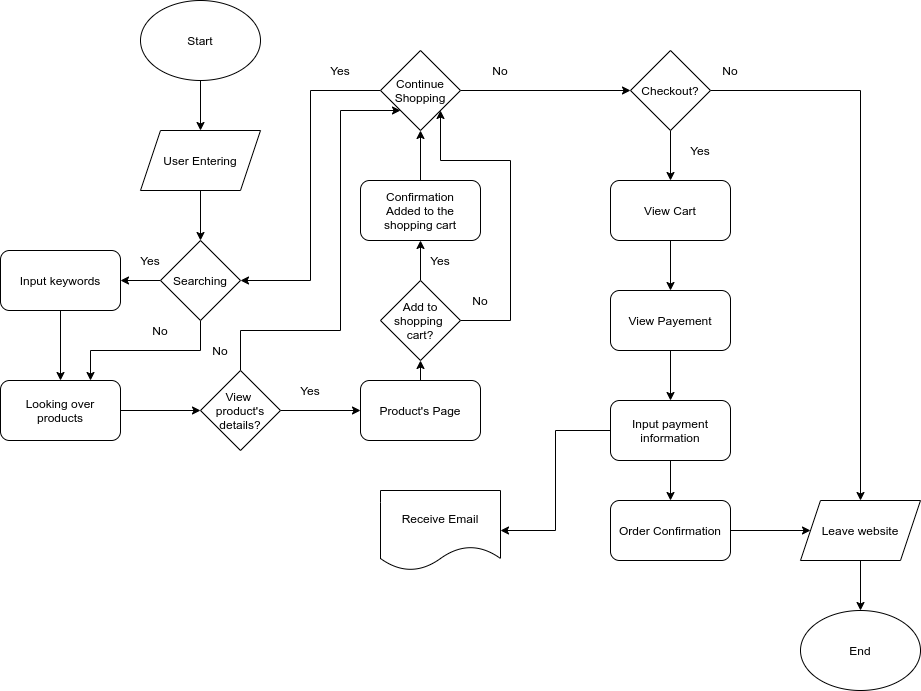

The diagram above was exported from draw.io. Its source (the exported page's mxGraphModel, read from the mxfile embedded in the PNG):
<mxGraphModel dx="984" dy="734" grid="1" gridSize="10" guides="1" tooltips="1" connect="1" arrows="1" fold="1" page="1" pageScale="1" pageWidth="850" pageHeight="1100" background="none" math="0" shadow="0">
  <root>
    <mxCell id="0" />
    <mxCell id="1" parent="0" />
    <mxCell id="2" value="&lt;font style=&quot;font-size: 12px&quot;&gt;Start&lt;/font&gt;" style="ellipse;whiteSpace=wrap;html=1;" vertex="1" parent="1">
      <mxGeometry x="300" y="150" width="120" height="80" as="geometry" />
    </mxCell>
    <mxCell id="3" value="&lt;font style=&quot;font-size: 12px&quot;&gt;User Entering&lt;/font&gt;" style="shape=parallelogram;perimeter=parallelogramPerimeter;whiteSpace=wrap;html=1;fixedSize=1;" vertex="1" parent="1">
      <mxGeometry x="300" y="280" width="120" height="60" as="geometry" />
    </mxCell>
    <mxCell id="5" value="" style="endArrow=classic;html=1;exitX=0.5;exitY=1;exitDx=0;exitDy=0;" edge="1" parent="1" source="2" target="3">
      <mxGeometry width="50" height="50" relative="1" as="geometry">
        <mxPoint x="480" y="440" as="sourcePoint" />
        <mxPoint x="530" y="390" as="targetPoint" />
      </mxGeometry>
    </mxCell>
    <mxCell id="37" style="edgeStyle=orthogonalEdgeStyle;rounded=0;orthogonalLoop=1;jettySize=auto;html=1;exitX=0.5;exitY=1;exitDx=0;exitDy=0;entryX=0.5;entryY=0;entryDx=0;entryDy=0;" edge="1" parent="1" source="7" target="14">
      <mxGeometry relative="1" as="geometry" />
    </mxCell>
    <mxCell id="7" value="&lt;font style=&quot;font-size: 12px&quot;&gt;Input keywords&lt;/font&gt;" style="rounded=1;whiteSpace=wrap;html=1;" vertex="1" parent="1">
      <mxGeometry x="160" y="400" width="120" height="60" as="geometry" />
    </mxCell>
    <mxCell id="10" value="" style="endArrow=classic;html=1;exitX=0.5;exitY=1;exitDx=0;exitDy=0;" edge="1" parent="1" source="3" target="17">
      <mxGeometry width="50" height="50" relative="1" as="geometry">
        <mxPoint x="360" y="460" as="sourcePoint" />
        <mxPoint x="310" y="420" as="targetPoint" />
      </mxGeometry>
    </mxCell>
    <mxCell id="66" style="edgeStyle=orthogonalEdgeStyle;rounded=0;orthogonalLoop=1;jettySize=auto;html=1;exitX=1;exitY=0.5;exitDx=0;exitDy=0;entryX=0;entryY=0.5;entryDx=0;entryDy=0;" edge="1" parent="1" source="14" target="60">
      <mxGeometry relative="1" as="geometry" />
    </mxCell>
    <mxCell id="14" value="&lt;font style=&quot;font-size: 12px&quot;&gt;Looking over products&lt;/font&gt;" style="rounded=1;whiteSpace=wrap;html=1;" vertex="1" parent="1">
      <mxGeometry x="160" y="530" width="120" height="60" as="geometry" />
    </mxCell>
    <mxCell id="15" value="" style="endArrow=classic;html=1;entryX=1;entryY=0.5;entryDx=0;entryDy=0;exitX=0;exitY=0.5;exitDx=0;exitDy=0;" edge="1" parent="1" source="17" target="7">
      <mxGeometry width="50" height="50" relative="1" as="geometry">
        <mxPoint x="330" y="430" as="sourcePoint" />
        <mxPoint x="490" y="460" as="targetPoint" />
      </mxGeometry>
    </mxCell>
    <mxCell id="65" style="edgeStyle=orthogonalEdgeStyle;rounded=0;orthogonalLoop=1;jettySize=auto;html=1;exitX=0.5;exitY=1;exitDx=0;exitDy=0;entryX=0.75;entryY=0;entryDx=0;entryDy=0;" edge="1" parent="1" source="17" target="14">
      <mxGeometry relative="1" as="geometry" />
    </mxCell>
    <mxCell id="17" value="Searching" style="rhombus;whiteSpace=wrap;html=1;" vertex="1" parent="1">
      <mxGeometry x="320" y="390" width="80" height="80" as="geometry" />
    </mxCell>
    <mxCell id="19" value="Yes" style="text;html=1;strokeColor=none;fillColor=none;align=center;verticalAlign=middle;whiteSpace=wrap;rounded=0;" vertex="1" parent="1">
      <mxGeometry x="290" y="400" width="40" height="20" as="geometry" />
    </mxCell>
    <mxCell id="21" value="No" style="text;html=1;strokeColor=none;fillColor=none;align=center;verticalAlign=middle;whiteSpace=wrap;rounded=0;" vertex="1" parent="1">
      <mxGeometry x="300" y="470" width="40" height="20" as="geometry" />
    </mxCell>
    <mxCell id="71" style="edgeStyle=orthogonalEdgeStyle;rounded=0;orthogonalLoop=1;jettySize=auto;html=1;exitX=0.5;exitY=0;exitDx=0;exitDy=0;entryX=0.5;entryY=1;entryDx=0;entryDy=0;" edge="1" parent="1" source="22" target="70">
      <mxGeometry relative="1" as="geometry" />
    </mxCell>
    <mxCell id="22" value="Product's Page" style="rounded=1;whiteSpace=wrap;html=1;" vertex="1" parent="1">
      <mxGeometry x="520" y="530" width="120" height="60" as="geometry" />
    </mxCell>
    <mxCell id="36" style="edgeStyle=orthogonalEdgeStyle;rounded=0;orthogonalLoop=1;jettySize=auto;html=1;exitX=0;exitY=0.5;exitDx=0;exitDy=0;entryX=1;entryY=0.5;entryDx=0;entryDy=0;" edge="1" parent="1" source="26" target="17">
      <mxGeometry relative="1" as="geometry" />
    </mxCell>
    <mxCell id="42" style="edgeStyle=orthogonalEdgeStyle;rounded=0;orthogonalLoop=1;jettySize=auto;html=1;exitX=1;exitY=0.5;exitDx=0;exitDy=0;entryX=0;entryY=0.5;entryDx=0;entryDy=0;" edge="1" parent="1" source="26" target="41">
      <mxGeometry relative="1" as="geometry" />
    </mxCell>
    <mxCell id="26" value="Continue Shopping" style="rhombus;whiteSpace=wrap;html=1;" vertex="1" parent="1">
      <mxGeometry x="540" y="200" width="80" height="80" as="geometry" />
    </mxCell>
    <mxCell id="28" value="" style="endArrow=classic;html=1;exitX=0.5;exitY=0;exitDx=0;exitDy=0;" edge="1" parent="1" source="70">
      <mxGeometry width="50" height="50" relative="1" as="geometry">
        <mxPoint x="580" y="400" as="sourcePoint" />
        <mxPoint x="580" y="390" as="targetPoint" />
      </mxGeometry>
    </mxCell>
    <mxCell id="30" value="Yes" style="text;html=1;strokeColor=none;fillColor=none;align=center;verticalAlign=middle;whiteSpace=wrap;rounded=0;" vertex="1" parent="1">
      <mxGeometry x="480" y="210" width="40" height="20" as="geometry" />
    </mxCell>
    <mxCell id="45" style="edgeStyle=orthogonalEdgeStyle;rounded=0;orthogonalLoop=1;jettySize=auto;html=1;exitX=1;exitY=0.5;exitDx=0;exitDy=0;" edge="1" parent="1" source="41" target="44">
      <mxGeometry relative="1" as="geometry" />
    </mxCell>
    <mxCell id="48" style="edgeStyle=orthogonalEdgeStyle;rounded=0;orthogonalLoop=1;jettySize=auto;html=1;exitX=0.5;exitY=1;exitDx=0;exitDy=0;entryX=0.5;entryY=0;entryDx=0;entryDy=0;" edge="1" parent="1" source="41" target="47">
      <mxGeometry relative="1" as="geometry" />
    </mxCell>
    <mxCell id="41" value="Checkout?" style="rhombus;whiteSpace=wrap;html=1;" vertex="1" parent="1">
      <mxGeometry x="790" y="200" width="80" height="80" as="geometry" />
    </mxCell>
    <mxCell id="43" value="No" style="text;html=1;strokeColor=none;fillColor=none;align=center;verticalAlign=middle;whiteSpace=wrap;rounded=0;" vertex="1" parent="1">
      <mxGeometry x="640" y="210" width="40" height="20" as="geometry" />
    </mxCell>
    <mxCell id="80" style="edgeStyle=orthogonalEdgeStyle;rounded=0;orthogonalLoop=1;jettySize=auto;html=1;exitX=0.5;exitY=1;exitDx=0;exitDy=0;entryX=0.5;entryY=0;entryDx=0;entryDy=0;" edge="1" parent="1" source="44" target="79">
      <mxGeometry relative="1" as="geometry" />
    </mxCell>
    <mxCell id="44" value="Leave website" style="shape=parallelogram;perimeter=parallelogramPerimeter;whiteSpace=wrap;html=1;fixedSize=1;" vertex="1" parent="1">
      <mxGeometry x="960" y="650" width="120" height="60" as="geometry" />
    </mxCell>
    <mxCell id="46" value="No" style="text;html=1;strokeColor=none;fillColor=none;align=center;verticalAlign=middle;whiteSpace=wrap;rounded=0;" vertex="1" parent="1">
      <mxGeometry x="870" y="210" width="40" height="20" as="geometry" />
    </mxCell>
    <mxCell id="50" style="edgeStyle=orthogonalEdgeStyle;rounded=0;orthogonalLoop=1;jettySize=auto;html=1;exitX=0.5;exitY=1;exitDx=0;exitDy=0;entryX=0.5;entryY=0;entryDx=0;entryDy=0;" edge="1" parent="1" source="47" target="49">
      <mxGeometry relative="1" as="geometry" />
    </mxCell>
    <mxCell id="47" value="View Cart" style="rounded=1;whiteSpace=wrap;html=1;" vertex="1" parent="1">
      <mxGeometry x="770" y="330" width="120" height="60" as="geometry" />
    </mxCell>
    <mxCell id="52" style="edgeStyle=orthogonalEdgeStyle;rounded=0;orthogonalLoop=1;jettySize=auto;html=1;exitX=0.5;exitY=1;exitDx=0;exitDy=0;entryX=0.5;entryY=0;entryDx=0;entryDy=0;" edge="1" parent="1" source="49" target="51">
      <mxGeometry relative="1" as="geometry" />
    </mxCell>
    <mxCell id="49" value="View Payement" style="rounded=1;whiteSpace=wrap;html=1;" vertex="1" parent="1">
      <mxGeometry x="770" y="440" width="120" height="60" as="geometry" />
    </mxCell>
    <mxCell id="54" style="edgeStyle=orthogonalEdgeStyle;rounded=0;orthogonalLoop=1;jettySize=auto;html=1;entryX=1;entryY=0.5;entryDx=0;entryDy=0;exitX=0;exitY=0.5;exitDx=0;exitDy=0;" edge="1" parent="1" source="51" target="53">
      <mxGeometry relative="1" as="geometry">
        <mxPoint x="650" y="660" as="sourcePoint" />
      </mxGeometry>
    </mxCell>
    <mxCell id="57" style="edgeStyle=orthogonalEdgeStyle;rounded=0;orthogonalLoop=1;jettySize=auto;html=1;exitX=0.5;exitY=1;exitDx=0;exitDy=0;entryX=0.5;entryY=0;entryDx=0;entryDy=0;" edge="1" parent="1" source="51" target="55">
      <mxGeometry relative="1" as="geometry" />
    </mxCell>
    <mxCell id="51" value="Input payment information" style="rounded=1;whiteSpace=wrap;html=1;" vertex="1" parent="1">
      <mxGeometry x="770" y="550" width="120" height="60" as="geometry" />
    </mxCell>
    <mxCell id="53" value="Receive Email" style="shape=document;whiteSpace=wrap;html=1;boundedLbl=1;" vertex="1" parent="1">
      <mxGeometry x="540" y="640" width="120" height="80" as="geometry" />
    </mxCell>
    <mxCell id="58" style="edgeStyle=orthogonalEdgeStyle;rounded=0;orthogonalLoop=1;jettySize=auto;html=1;exitX=1;exitY=0.5;exitDx=0;exitDy=0;entryX=0;entryY=0.5;entryDx=0;entryDy=0;" edge="1" parent="1" source="55" target="44">
      <mxGeometry relative="1" as="geometry">
        <Array as="points">
          <mxPoint x="860" y="680" />
          <mxPoint x="860" y="680" />
        </Array>
      </mxGeometry>
    </mxCell>
    <mxCell id="55" value="Order Confirmation" style="rounded=1;whiteSpace=wrap;html=1;" vertex="1" parent="1">
      <mxGeometry x="770" y="650" width="120" height="60" as="geometry" />
    </mxCell>
    <mxCell id="62" style="edgeStyle=orthogonalEdgeStyle;rounded=0;orthogonalLoop=1;jettySize=auto;html=1;exitX=1;exitY=0.5;exitDx=0;exitDy=0;entryX=0;entryY=0.5;entryDx=0;entryDy=0;" edge="1" parent="1" source="60" target="22">
      <mxGeometry relative="1" as="geometry" />
    </mxCell>
    <mxCell id="68" style="edgeStyle=orthogonalEdgeStyle;rounded=0;orthogonalLoop=1;jettySize=auto;html=1;exitX=0.5;exitY=0;exitDx=0;exitDy=0;" edge="1" parent="1" source="60" target="26">
      <mxGeometry relative="1" as="geometry">
        <mxPoint x="520" y="445" as="targetPoint" />
        <Array as="points">
          <mxPoint x="400" y="480" />
          <mxPoint x="500" y="480" />
          <mxPoint x="500" y="260" />
        </Array>
      </mxGeometry>
    </mxCell>
    <mxCell id="60" value="View &lt;br&gt;product's details?" style="rhombus;whiteSpace=wrap;html=1;" vertex="1" parent="1">
      <mxGeometry x="360" y="520" width="80" height="80" as="geometry" />
    </mxCell>
    <mxCell id="67" value="Yes" style="text;html=1;strokeColor=none;fillColor=none;align=center;verticalAlign=middle;whiteSpace=wrap;rounded=0;" vertex="1" parent="1">
      <mxGeometry x="450" y="530" width="40" height="20" as="geometry" />
    </mxCell>
    <mxCell id="69" value="No" style="text;html=1;strokeColor=none;fillColor=none;align=center;verticalAlign=middle;whiteSpace=wrap;rounded=0;" vertex="1" parent="1">
      <mxGeometry x="360" y="490" width="40" height="20" as="geometry" />
    </mxCell>
    <mxCell id="75" style="edgeStyle=orthogonalEdgeStyle;rounded=0;orthogonalLoop=1;jettySize=auto;html=1;exitX=1;exitY=0.5;exitDx=0;exitDy=0;entryX=1;entryY=1;entryDx=0;entryDy=0;" edge="1" parent="1" source="70" target="26">
      <mxGeometry relative="1" as="geometry">
        <Array as="points">
          <mxPoint x="670" y="470" />
          <mxPoint x="670" y="310" />
          <mxPoint x="600" y="310" />
        </Array>
      </mxGeometry>
    </mxCell>
    <mxCell id="70" value="Add to shopping &lt;br&gt;cart?" style="rhombus;whiteSpace=wrap;html=1;" vertex="1" parent="1">
      <mxGeometry x="540" y="430" width="80" height="80" as="geometry" />
    </mxCell>
    <mxCell id="74" style="edgeStyle=orthogonalEdgeStyle;rounded=0;orthogonalLoop=1;jettySize=auto;html=1;entryX=0.5;entryY=1;entryDx=0;entryDy=0;" edge="1" parent="1" source="73" target="26">
      <mxGeometry relative="1" as="geometry" />
    </mxCell>
    <mxCell id="73" value="Confirmation&lt;br&gt;Added to the shopping cart" style="rounded=1;whiteSpace=wrap;html=1;" vertex="1" parent="1">
      <mxGeometry x="520" y="330" width="120" height="60" as="geometry" />
    </mxCell>
    <mxCell id="76" value="Yes" style="text;html=1;strokeColor=none;fillColor=none;align=center;verticalAlign=middle;whiteSpace=wrap;rounded=0;" vertex="1" parent="1">
      <mxGeometry x="580" y="400" width="40" height="20" as="geometry" />
    </mxCell>
    <mxCell id="77" value="No" style="text;html=1;strokeColor=none;fillColor=none;align=center;verticalAlign=middle;whiteSpace=wrap;rounded=0;" vertex="1" parent="1">
      <mxGeometry x="620" y="440" width="40" height="20" as="geometry" />
    </mxCell>
    <mxCell id="78" value="Yes" style="text;html=1;strokeColor=none;fillColor=none;align=center;verticalAlign=middle;whiteSpace=wrap;rounded=0;" vertex="1" parent="1">
      <mxGeometry x="840" y="290" width="40" height="20" as="geometry" />
    </mxCell>
    <mxCell id="79" value="End" style="ellipse;whiteSpace=wrap;html=1;" vertex="1" parent="1">
      <mxGeometry x="960" y="760" width="120" height="80" as="geometry" />
    </mxCell>
  </root>
</mxGraphModel>